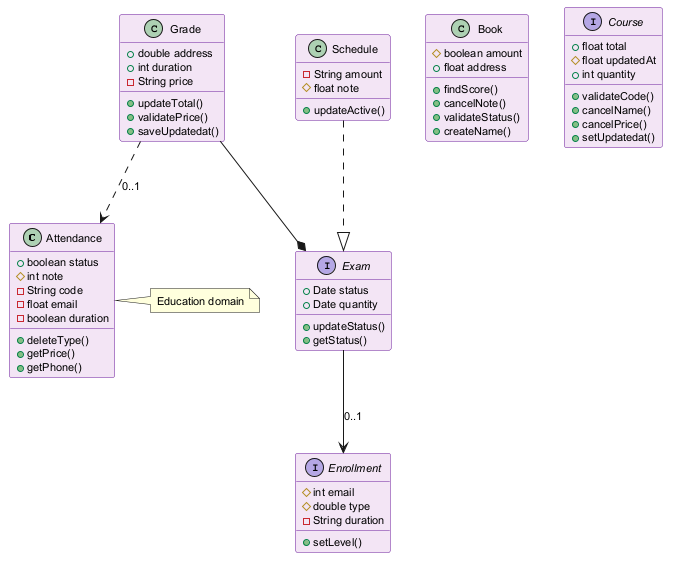

The diagram above was rendered by PlantUML. Its source (embedded in the PNG):
@startuml
skinparam backgroundColor #FFFFFF
skinparam classBackgroundColor #F3E5F5
skinparam classBorderColor #6A1B9A
skinparam defaultFontSize 11
class Attendance {
  +boolean status
  #int note
  -String code
  -float email
  -boolean duration
  +deleteType()
  +getPrice()
  +getPhone()
}
class Grade {
  +double address
  +int duration
  -String price
  +updateTotal()
  +validatePrice()
  +saveUpdatedat()
}
class Book {
  #boolean amount
  +float address
  +findScore()
  +cancelNote()
  +validateStatus()
  +createName()
}
interface Exam {
  +Date status
  +Date quantity
  +updateStatus()
  +getStatus()
}
class Schedule {
  -String amount
  #float note
  +updateActive()
}
interface Course {
  +float total
  #float updatedAt
  +int quantity
  +validateCode()
  +cancelName()
  +cancelPrice()
  +setUpdatedat()
}
interface Enrollment {
  #int email
  #double type
  -String duration
  +setLevel()
}
Schedule ..|> Exam
Grade --* Exam
Exam --> Enrollment : "0..1"
Grade ..> Attendance : "0..1"
note right of Attendance : Education domain
@enduml